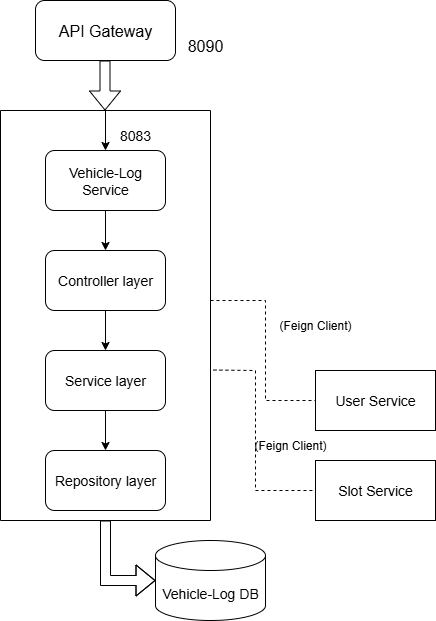

The diagram above was exported from draw.io. Its source (the exported page's mxGraphModel, read from the mxfile embedded in the PNG):
<mxGraphModel dx="778" dy="460" grid="1" gridSize="10" guides="1" tooltips="1" connect="1" arrows="1" fold="1" page="1" pageScale="1" pageWidth="850" pageHeight="1100" math="0" shadow="0">
  <root>
    <mxCell id="0" />
    <mxCell id="1" parent="0" />
    <mxCell id="m1YTEe1deh6mmE5NIGHF-1" value="&lt;font style=&quot;font-size: 16px;&quot;&gt;API Gateway&lt;/font&gt;" style="rounded=1;whiteSpace=wrap;html=1;" vertex="1" parent="1">
      <mxGeometry x="220" y="10" width="140" height="60" as="geometry" />
    </mxCell>
    <mxCell id="m1YTEe1deh6mmE5NIGHF-20" style="edgeStyle=orthogonalEdgeStyle;rounded=0;orthogonalLoop=1;jettySize=auto;html=1;exitX=0.5;exitY=1;exitDx=0;exitDy=0;entryX=0.5;entryY=0;entryDx=0;entryDy=0;" edge="1" parent="1" source="m1YTEe1deh6mmE5NIGHF-2" target="m1YTEe1deh6mmE5NIGHF-3">
      <mxGeometry relative="1" as="geometry" />
    </mxCell>
    <mxCell id="m1YTEe1deh6mmE5NIGHF-2" value="&lt;span style=&quot;font-size: 14px;&quot;&gt;Vehicle-Log Service&lt;/span&gt;" style="rounded=1;whiteSpace=wrap;html=1;" vertex="1" parent="1">
      <mxGeometry x="230" y="160" width="120" height="60" as="geometry" />
    </mxCell>
    <mxCell id="m1YTEe1deh6mmE5NIGHF-21" style="edgeStyle=orthogonalEdgeStyle;rounded=0;orthogonalLoop=1;jettySize=auto;html=1;exitX=0.5;exitY=1;exitDx=0;exitDy=0;entryX=0.5;entryY=0;entryDx=0;entryDy=0;" edge="1" parent="1" source="m1YTEe1deh6mmE5NIGHF-3" target="m1YTEe1deh6mmE5NIGHF-4">
      <mxGeometry relative="1" as="geometry" />
    </mxCell>
    <mxCell id="m1YTEe1deh6mmE5NIGHF-3" value="&lt;font style=&quot;font-size: 14px;&quot;&gt;Controller layer&lt;/font&gt;" style="rounded=1;whiteSpace=wrap;html=1;" vertex="1" parent="1">
      <mxGeometry x="230" y="260" width="120" height="60" as="geometry" />
    </mxCell>
    <mxCell id="m1YTEe1deh6mmE5NIGHF-22" style="edgeStyle=orthogonalEdgeStyle;rounded=0;orthogonalLoop=1;jettySize=auto;html=1;exitX=0.5;exitY=1;exitDx=0;exitDy=0;entryX=0.5;entryY=0;entryDx=0;entryDy=0;" edge="1" parent="1" source="m1YTEe1deh6mmE5NIGHF-4" target="m1YTEe1deh6mmE5NIGHF-5">
      <mxGeometry relative="1" as="geometry" />
    </mxCell>
    <mxCell id="m1YTEe1deh6mmE5NIGHF-4" value="&lt;font style=&quot;font-size: 14px;&quot;&gt;Service layer&lt;/font&gt;" style="rounded=1;whiteSpace=wrap;html=1;" vertex="1" parent="1">
      <mxGeometry x="230" y="360" width="120" height="60" as="geometry" />
    </mxCell>
    <mxCell id="m1YTEe1deh6mmE5NIGHF-5" value="&lt;font style=&quot;font-size: 14px;&quot;&gt;Repository layer&lt;/font&gt;" style="rounded=1;whiteSpace=wrap;html=1;" vertex="1" parent="1">
      <mxGeometry x="230" y="460" width="120" height="60" as="geometry" />
    </mxCell>
    <mxCell id="m1YTEe1deh6mmE5NIGHF-11" value="" style="shape=partialRectangle;whiteSpace=wrap;html=1;top=0;left=0;fillColor=none;" vertex="1" parent="1">
      <mxGeometry x="185" y="120" width="210" height="410" as="geometry" />
    </mxCell>
    <mxCell id="m1YTEe1deh6mmE5NIGHF-13" value="" style="shape=partialRectangle;whiteSpace=wrap;html=1;bottom=0;right=0;fillColor=none;" vertex="1" parent="1">
      <mxGeometry x="185" y="120" width="210" height="410" as="geometry" />
    </mxCell>
    <mxCell id="m1YTEe1deh6mmE5NIGHF-15" value="" style="endArrow=classic;html=1;rounded=0;entryX=0.5;entryY=0;entryDx=0;entryDy=0;" edge="1" parent="1" target="m1YTEe1deh6mmE5NIGHF-2">
      <mxGeometry width="50" height="50" relative="1" as="geometry">
        <mxPoint x="290" y="120" as="sourcePoint" />
        <mxPoint x="330" y="90" as="targetPoint" />
      </mxGeometry>
    </mxCell>
    <mxCell id="m1YTEe1deh6mmE5NIGHF-19" value="" style="shape=flexArrow;endArrow=classic;html=1;rounded=0;" edge="1" parent="1">
      <mxGeometry width="50" height="50" relative="1" as="geometry">
        <mxPoint x="289.5" y="70" as="sourcePoint" />
        <mxPoint x="289.5" y="120" as="targetPoint" />
      </mxGeometry>
    </mxCell>
    <mxCell id="m1YTEe1deh6mmE5NIGHF-23" value="&lt;span style=&quot;font-size: 14px;&quot;&gt;8083&lt;/span&gt;" style="text;strokeColor=none;align=center;fillColor=none;html=1;verticalAlign=middle;whiteSpace=wrap;rounded=0;" vertex="1" parent="1">
      <mxGeometry x="290" y="130" width="60" height="30" as="geometry" />
    </mxCell>
    <mxCell id="m1YTEe1deh6mmE5NIGHF-24" value="&lt;font style=&quot;font-size: 16px;&quot;&gt;8090&lt;/font&gt;" style="text;strokeColor=none;align=center;fillColor=none;html=1;verticalAlign=middle;whiteSpace=wrap;rounded=0;" vertex="1" parent="1">
      <mxGeometry x="360" y="40" width="60" height="30" as="geometry" />
    </mxCell>
    <mxCell id="m1YTEe1deh6mmE5NIGHF-31" value="" style="shape=flexArrow;endArrow=classic;html=1;rounded=0;" edge="1" parent="1">
      <mxGeometry width="50" height="50" relative="1" as="geometry">
        <mxPoint x="290" y="530" as="sourcePoint" />
        <mxPoint x="340" y="590" as="targetPoint" />
        <Array as="points">
          <mxPoint x="290" y="590" />
        </Array>
      </mxGeometry>
    </mxCell>
    <mxCell id="m1YTEe1deh6mmE5NIGHF-32" value="&lt;font style=&quot;font-size: 14px;&quot;&gt;Vehicle-Log DB&lt;/font&gt;" style="shape=cylinder3;whiteSpace=wrap;html=1;boundedLbl=1;backgroundOutline=1;size=15;" vertex="1" parent="1">
      <mxGeometry x="340" y="550" width="110" height="80" as="geometry" />
    </mxCell>
    <mxCell id="m1YTEe1deh6mmE5NIGHF-33" value="&lt;font style=&quot;font-size: 14px;&quot;&gt;User Service&lt;/font&gt;" style="rounded=0;whiteSpace=wrap;html=1;" vertex="1" parent="1">
      <mxGeometry x="500" y="380" width="120" height="60" as="geometry" />
    </mxCell>
    <mxCell id="m1YTEe1deh6mmE5NIGHF-34" value="" style="endArrow=none;dashed=1;html=1;rounded=0;entryX=0;entryY=0.5;entryDx=0;entryDy=0;" edge="1" parent="1" target="m1YTEe1deh6mmE5NIGHF-33">
      <mxGeometry width="50" height="50" relative="1" as="geometry">
        <mxPoint x="395" y="310" as="sourcePoint" />
        <mxPoint x="470" y="390" as="targetPoint" />
        <Array as="points">
          <mxPoint x="450" y="310" />
          <mxPoint x="450" y="410" />
        </Array>
      </mxGeometry>
    </mxCell>
    <mxCell id="m1YTEe1deh6mmE5NIGHF-35" value="(Feign Client)" style="text;strokeColor=none;align=center;fillColor=none;html=1;verticalAlign=middle;whiteSpace=wrap;rounded=0;" vertex="1" parent="1">
      <mxGeometry x="450" y="320" width="100" height="30" as="geometry" />
    </mxCell>
    <mxCell id="m1YTEe1deh6mmE5NIGHF-36" value="&lt;font style=&quot;font-size: 14px;&quot;&gt;Slot Service&lt;/font&gt;" style="rounded=0;whiteSpace=wrap;html=1;" vertex="1" parent="1">
      <mxGeometry x="500" y="470" width="120" height="60" as="geometry" />
    </mxCell>
    <mxCell id="m1YTEe1deh6mmE5NIGHF-37" value="" style="endArrow=none;dashed=1;html=1;rounded=0;entryX=0;entryY=0.5;entryDx=0;entryDy=0;exitX=1.014;exitY=0.633;exitDx=0;exitDy=0;exitPerimeter=0;" edge="1" parent="1" source="m1YTEe1deh6mmE5NIGHF-13" target="m1YTEe1deh6mmE5NIGHF-36">
      <mxGeometry width="50" height="50" relative="1" as="geometry">
        <mxPoint x="420" y="490" as="sourcePoint" />
        <mxPoint x="470" y="440" as="targetPoint" />
        <Array as="points">
          <mxPoint x="440" y="380" />
          <mxPoint x="440" y="500" />
        </Array>
      </mxGeometry>
    </mxCell>
    <mxCell id="m1YTEe1deh6mmE5NIGHF-38" value="(Feign Client)" style="text;strokeColor=none;align=center;fillColor=none;html=1;verticalAlign=middle;whiteSpace=wrap;rounded=0;" vertex="1" parent="1">
      <mxGeometry x="425" y="440" width="100" height="30" as="geometry" />
    </mxCell>
  </root>
</mxGraphModel>